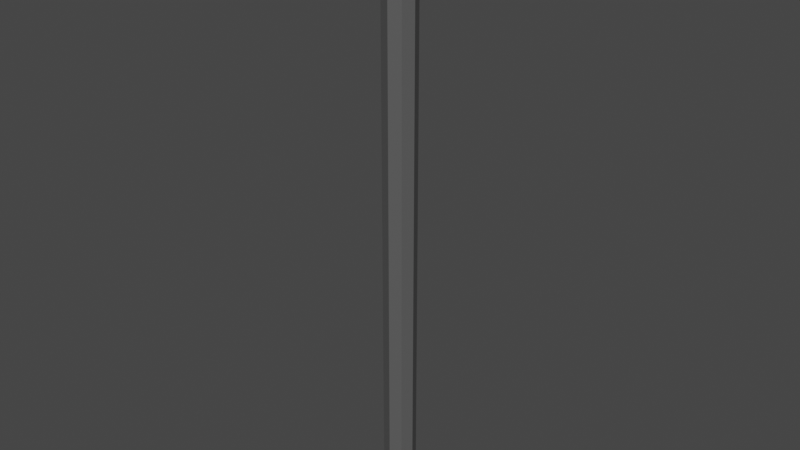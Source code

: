 # Source: Drumstick.blend  (saved by Blender 3.4.6; exported with 4.5.12 LTS)
import bpy
from mathutils import Matrix  # noqa: F401  (used for matrix-valued properties, if any)

bpy.ops.wm.read_factory_settings(use_empty=True)
scene = bpy.context.scene
scene.name = 'Scene'

# ---- collections
col_collection = bpy.data.collections.new('Collection'); scene.collection.children.link(col_collection)

# ---- materials (node trees are filled in below, after node groups)
mat_handle = bpy.data.materials.new('Handle')
mat_handle.use_transparent_shadow = False

# ---- material node trees
mat_handle.use_nodes = True; mat_handle.node_tree.nodes.clear()
_N = mat_handle.node_tree.nodes; _L = mat_handle.node_tree.links
n0 = _N.new('ShaderNodeBsdfPrincipled'); n0.name = 'Principled BSDF'; n0.location = (10, 300)
n0.distribution = 'GGX'
n0.subsurface_method = 'RANDOM_WALK_SKIN'
n0.inputs[0].default_value = (0.0985, 0.0985, 0.0985, 1.0)
n0.inputs[3].default_value = 1.45
n0.inputs[27].default_value = (0.0, 0.0, 0.0, 1.0)
n0.inputs[28].default_value = 1.0
n1 = _N.new('ShaderNodeOutputMaterial'); n1.name = 'Material Output'; n1.location = (300, 300)
_L.new(n0.outputs[0], n1.inputs[0])
n1.is_active_output = True

# ---- world
world_world = bpy.data.worlds.new('World'); scene.world = world_world
world_world.use_nodes = True; world_world.node_tree.nodes.clear()
_N = world_world.node_tree.nodes; _L = world_world.node_tree.links
n0 = _N.new('ShaderNodeOutputWorld'); n0.name = 'World Output'; n0.location = (300, 300)
n1 = _N.new('ShaderNodeBackground'); n1.name = 'Background'; n1.location = (10, 300)
n1.inputs[0].default_value = (0.05088, 0.05088, 0.05088, 1.0)
_L.new(n1.outputs[0], n0.inputs[0])
n0.is_active_output = True
world_world.color = (0.05088, 0.05088, 0.05088)
world_world.use_sun_shadow = False
world_world.sun_shadow_jitter_overblur = 0.0

# ---- meshes
me_cone = bpy.data.meshes.new('Cone')
me_cone.from_pydata([(-5.746e-08, 0.03596, 2.145), (0.02542, 0.02542, 2.145), (0.03596, 1.797e-09, 2.145), (0.02542, -0.02542, 2.145), (-5.746e-08, -0.03596, 2.145), (-0.02542, -0.02542, 2.145), (-0.03596, 1.797e-09, 2.145), (-0.02542, 0.02542, 2.145), (-0.08674, 0.08674, 1.97), (-0.1227, 3.885e-09, 1.97), (-0.08674, -0.08674, 1.97), (-5.677e-08, -0.1227, 1.97), (0.08674, -0.08674, 1.97), (0.1227, 3.885e-09, 1.97), (0.08674, 0.08674, 1.97), (-5.677e-08, 0.1227, 1.97), (-1.51e-09, 0.07947, 1.835), (0.05619, 0.05619, 1.835), (0.07947, 2.517e-09, 1.835), (0.05619, -0.05619, 1.835), (-1.51e-09, -0.07947, 1.835), (-0.05619, -0.05619, 1.835), (-0.07197, 0.07197, 1.756), (-0.07197, 0.07197, -1.756), (-0.1018, 3.223e-09, 1.756), (-0.1018, 3.223e-09, -1.756), (-0.07197, -0.07197, 1.756), (-0.07197, -0.07197, -1.756), (-1.41e-09, -0.1018, 1.756), (-1.41e-09, -0.1018, -1.756), (0.07197, -0.07197, 1.756), (0.07197, -0.07197, -1.756), (0.1018, 3.223e-09, 1.756), (0.1018, 3.223e-09, -1.756), (0.07197, 0.07197, 1.756), (0.07197, 0.07197, -1.756), (-1.41e-09, 0.1018, 1.756), (-1.41e-09, 0.1018, -1.756), (-0.07947, 2.517e-09, 1.835), (-0.05619, 0.05619, 1.835)], [], [(0, 7, 6, 5, 4, 3, 2, 1), (13, 14, 1, 2), (32, 34, 17, 18), (21, 20, 11, 10), (8, 9, 6, 7), (36, 22, 39, 16), (14, 15, 0, 1), (15, 8, 7, 0), (12, 13, 2, 3), (19, 18, 13, 12), (11, 12, 3, 4), (10, 11, 4, 5), (23, 22, 36, 37), (23, 37, 35, 33, 31, 29, 27, 25), (38, 21, 10, 9), (34, 36, 16, 17), (30, 32, 18, 19), (25, 24, 22, 23), (22, 24, 38, 39), (37, 36, 34, 35), (39, 38, 9, 8), (20, 19, 12, 11), (17, 16, 15, 14), (33, 32, 30, 31), (24, 26, 21, 38), (35, 34, 32, 33), (31, 30, 28, 29), (26, 28, 20, 21), (28, 30, 19, 20), (27, 26, 24, 25), (18, 17, 14, 13), (29, 28, 26, 27), (16, 39, 8, 15), (9, 10, 5, 6)])
_uv = me_cone.uv_layers.new(name='UVMap')
_uv.uv.foreach_set('vector', [0.25, 0.49, 0.08029, 0.4197, 0.01, 0.25, 0.08029, 0.08029, 0.25, 0.01, 0.4197, 0.08029, 0.49, 0.25, 0.4197, 0.4197, 0.375, 1.0, 0.5, 1.0, 0.5, 1.0, 0.375, 1.0, 0.375, 1.0, 0.5, 1.0, 0.5, 1.0, 0.375, 1.0, 0.0, 1.0, 0.125, 1.0, 0.125, 1.0, 0.0, 1.0, 0.75, 1.0, 0.875, 1.0, 0.875, 1.0, 0.75, 1.0, 0.875, 1.0, 1.0, 1.0, 1.0, 1.0, 0.875, 1.0, 0.625, 1.0, 0.75, 1.0, 0.75, 1.0, 0.625, 1.0, 0.875, 1.0, 1.0, 1.0, 1.0, 1.0, 0.875, 1.0, 0.5, 1.0, 0.625, 1.0, 0.625, 1.0, 0.5, 1.0, 0.5, 1.0, 0.625, 1.0, 0.625, 1.0, 0.5, 1.0, 0.25, 1.0, 0.375, 1.0, 0.375, 1.0, 0.25, 1.0, 0.0, 1.0, 0.125, 1.0, 0.125, 1.0, 0.0, 1.0, 1.0, 0.5, 1.0, 1.0, 0.875, 1.0, 0.875, 0.5, 0.5803, 0.4197, 0.75, 0.49, 0.9197, 0.4197, 0.99, 0.25, 0.9197, 0.08029, 0.75, 0.01, 0.5803, 0.08029, 0.51, 0.25, 0.125, 1.0, 0.25, 1.0, 0.25, 1.0, 0.125, 1.0, 0.625, 1.0, 0.75, 1.0, 0.75, 1.0, 0.625, 1.0, 0.5, 1.0, 0.625, 1.0, 0.625, 1.0, 0.5, 1.0, 0.875, 0.5, 0.875, 1.0, 0.75, 1.0, 0.75, 0.5, 0.75, 1.0, 0.875, 1.0, 0.875, 1.0, 0.75, 1.0, 0.75, 0.5, 0.75, 1.0, 0.625, 1.0, 0.625, 0.5, 0.75, 1.0, 0.875, 1.0, 0.875, 1.0, 0.75, 1.0, 0.25, 1.0, 0.375, 1.0, 0.375, 1.0, 0.25, 1.0, 0.625, 1.0, 0.75, 1.0, 0.75, 1.0, 0.625, 1.0, 0.625, 0.5, 0.625, 1.0, 0.5, 1.0, 0.5, 0.5, 0.125, 1.0, 0.25, 1.0, 0.25, 1.0, 0.125, 1.0, 0.5, 0.5, 0.5, 1.0, 0.375, 1.0, 0.375, 0.5, 0.375, 0.5, 0.375, 1.0, 0.25, 1.0, 0.25, 0.5, 0.0, 1.0, 0.125, 1.0, 0.125, 1.0, 0.0, 1.0, 0.25, 1.0, 0.375, 1.0, 0.375, 1.0, 0.25, 1.0, 0.25, 0.5, 0.25, 1.0, 0.125, 1.0, 0.125, 0.5, 0.375, 1.0, 0.5, 1.0, 0.5, 1.0, 0.375, 1.0, 0.125, 0.5, 0.125, 1.0, 0.0, 1.0, 0.0, 0.5, 0.875, 1.0, 1.0, 1.0, 1.0, 1.0, 0.875, 1.0, 0.125, 1.0, 0.25, 1.0, 0.25, 1.0, 0.125, 1.0])
me_cone.materials.append(mat_handle)
me_cone.update()

# ---- objects
ob_drumstick = bpy.data.objects.new('Drumstick', me_cone)

# ---- transforms, parenting, visibility, modifiers, constraints
ob_drumstick.location = (0.0, 0.0, 0.0)

# ---- collection membership
col_collection.objects.link(ob_drumstick)

# ---- scene / render settings (as saved in the file)
scene.frame_start = 1; scene.frame_end = 250; scene.frame_set(1)
scene.render.engine = 'BLENDER_EEVEE_NEXT'
scene.cycles.use_denoising = False
scene.cycles.sampling_pattern = 'TABULATED_SOBOL'
scene.cycles.use_light_tree = False
scene.view_settings.view_transform = 'Filmic'
bpy.context.view_layer.update()

# ---- added for rendering (the .blend has no active camera and no usable light): camera, sun
cam_auto = bpy.data.cameras.new('AutoCamera')
cam_auto.lens = 50.0
cam_auto.sensor_width = 36.0
cam_auto.clip_end = 1000.0
ob_auto_camera = bpy.data.objects.new('AutoCamera', cam_auto)
scene.collection.objects.link(ob_auto_camera)
ob_auto_camera.location = (3.62421, -4.34905, 3.09388)
ob_auto_camera.rotation_euler = (1.09748, -7.21219e-08, 0.694738)
scene.camera = ob_auto_camera
light_auto_sun = bpy.data.lights.new('AutoSun', 'SUN')
light_auto_sun.energy = 3.0
light_auto_sun.angle = 0.0523599
ob_auto_sun = bpy.data.objects.new('AutoSun', light_auto_sun)
scene.collection.objects.link(ob_auto_sun)
ob_auto_sun.rotation_euler = (0.872665, 0.174533, 0.523599)
bpy.context.view_layer.update()
